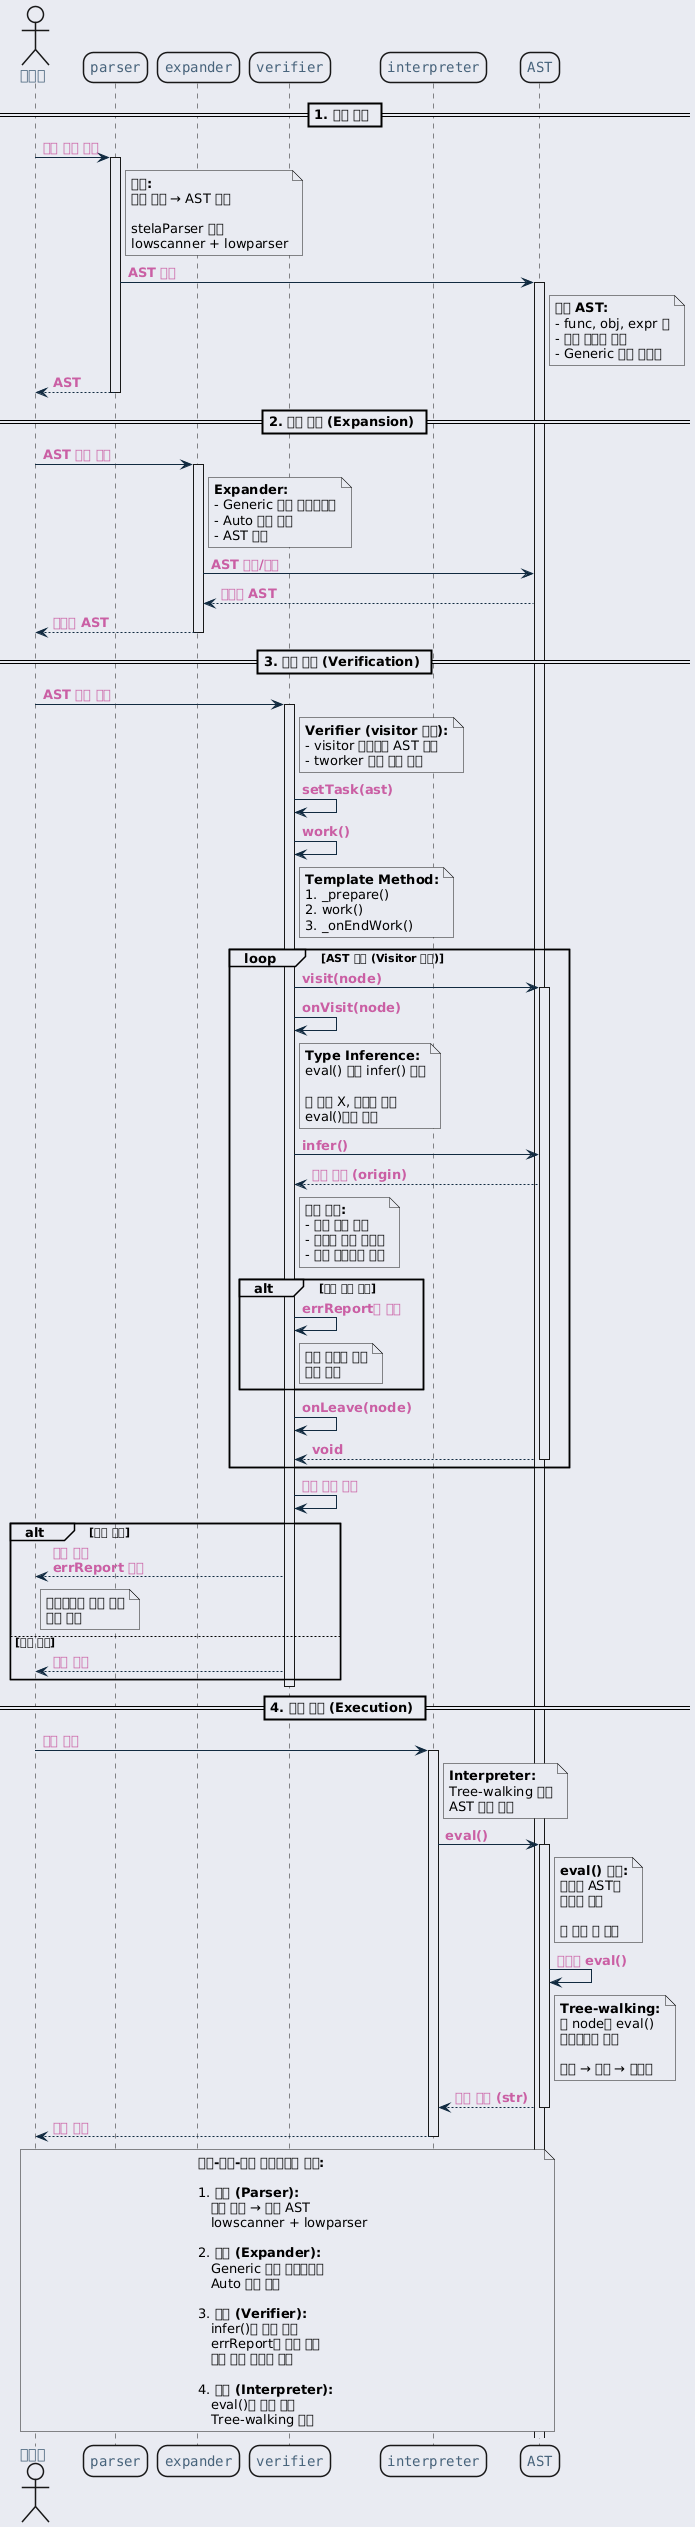

The diagram above was rendered by PlantUML. Its source (embedded in the PNG):
@startuml inline_umlgraph_35.png
<style>
  root {
    BackGroundColor: #E9EBF2;
  }
  class, node, object, participant, actor, boundary, control, entity, database, collections, queue {
    LineThickness: 1.5;
    HorizontalAlignment center;
    FontColor: #47637b;
    FontSize: 14;
    FontName: "Courier";
    RoundCorner: 20;
  }
  arrow {
    LineColor: #112a40;
    FontColor: #ca5fa4;
    FontStyle: "bold"
  }
  visibilityIcon {
    protected {
      LineColor DarkGoldenRod
      BackgroundColor DarkGoldenRod
    }
}
</style>
actor "사용자" as user
participant "parser" as parser
participant "expander" as expander
participant "verifier" as verifier
participant "interpreter" as interpreter
participant "AST" as ast

== 1. 파싱 단계 ==

user -> parser : 소스 코드 제공
activate parser

note right of parser
  <b>파싱:</b>
  소스 코드 → AST 변환

  stelaParser 기반
  lowscanner + lowparser
end note

parser -> ast : AST 생성
activate ast

note right of ast
  <b>초기 AST:</b>
  - func, obj, expr 등
  - 아직 미완성 상태
  - Generic 타입 미확정
end note

parser --> user : AST
deactivate parser

== 2. 확장 단계 (Expansion) ==

user -> expander : AST 확장 요청
activate expander

note right of expander
  <b>Expander:</b>
  - Generic 타입 인스턴스화
  - Auto 타입 해결
  - AST 완성
end note

expander -> ast : AST 수정/확장
ast --> expander : 완성된 AST

expander --> user : 완성된 AST
deactivate expander

== 3. 검증 단계 (Verification) ==

user -> verifier : AST 검증 요청
activate verifier

note right of verifier
  <b>Verifier (visitor 기반):</b>
  - visitor 패턴으로 AST 순회
  - tworker 기반 배치 작업
end note

verifier -> verifier : setTask(ast)
verifier -> verifier : work()

note right of verifier
  <b>Template Method:</b>
  1. _prepare()
  2. work()
  3. _onEndWork()
end note

loop AST 순회 (Visitor 패턴)

    verifier -> ast : visit(node)
    activate ast

    verifier -> verifier : onVisit(node)

    note right of verifier
      <b>Type Inference:</b>
      eval() 대신 infer() 사용

      값 계산 X, 타입만 추론
      eval()보다 빠름
    end note

    verifier -> ast : infer()
    ast --> verifier : 타입 정보 (origin)

    note right of verifier
      <b>타입 체킹:</b>
      - 타입 매칭 확인
      - 묵시적 변환 가능성
      - 함수 오버로딩 해결
    end note

    alt 타입 에러 발견

        verifier -> verifier : errReport에 추가
        note right of verifier
          에러 수집만 하고
          계속 순회
        end note

    end

    verifier -> verifier : onLeave(node)

    ast --> verifier : void
    deactivate ast

end

verifier -> verifier : 검증 완료 판단

alt 에러 있음

    verifier --> user : 검증 실패\nerrReport 반환
    note right of user
      사용자에게 에러 표시
      실행 중단
    end note

else 에러 없음

    verifier --> user : 검증 성공

end

deactivate verifier

== 4. 실행 단계 (Execution) ==

user -> interpreter : 실행 요청
activate interpreter

note right of interpreter
  <b>Interpreter:</b>
  Tree-walking 방식
  AST 직접 실행
end note

interpreter -> ast : eval()
activate ast

note right of ast
  <b>eval() 호출:</b>
  검증된 AST를
  실제로 실행

  값 계산 및 반환
end note

ast -> ast : 재귀적 eval()

note right of ast
  <b>Tree-walking:</b>
  각 node의 eval()
  재귀적으로 호출

  함수 → 블록 → 표현식
end note

ast --> interpreter : 실행 결과 (str)
deactivate ast

interpreter --> user : 실행 결과
deactivate interpreter

note over user, ast
  <b>파싱-검증-실행 파이프라인 요약:</b>

  1. <b>파싱 (Parser):</b>
     소스 코드 → 초기 AST
     lowscanner + lowparser

  2. <b>확장 (Expander):</b>
     Generic 타입 인스턴스화
     Auto 타입 해결

  3. <b>검증 (Verifier):</b>
     infer()로 타입 추론
     errReport로 에러 수집
     실행 없이 타입만 체크

  4. <b>실행 (Interpreter):</b>
     eval()로 실제 실행
     Tree-walking 방식
end note
@enduml